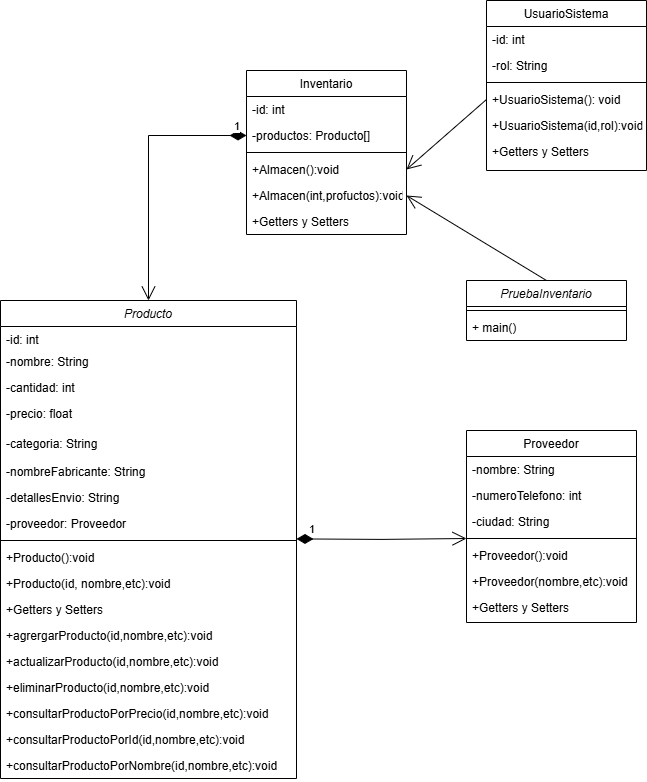

The diagram above was exported from draw.io. Its source (the exported page's mxGraphModel, read from the mxfile embedded in the PNG):
<mxGraphModel dx="956" dy="1736" grid="1" gridSize="10" guides="1" tooltips="1" connect="1" arrows="1" fold="1" page="1" pageScale="1" pageWidth="827" pageHeight="1169" math="0" shadow="0">
  <root>
    <mxCell id="WIyWlLk6GJQsqaUBKTNV-0" />
    <mxCell id="WIyWlLk6GJQsqaUBKTNV-1" parent="WIyWlLk6GJQsqaUBKTNV-0" />
    <mxCell id="zkfFHV4jXpPFQw0GAbJ--17" value="Proveedor" style="swimlane;fontStyle=0;align=center;verticalAlign=top;childLayout=stackLayout;horizontal=1;startSize=26;horizontalStack=0;resizeParent=1;resizeLast=0;collapsible=1;marginBottom=0;rounded=0;shadow=0;strokeWidth=1;" parent="WIyWlLk6GJQsqaUBKTNV-1" vertex="1">
      <mxGeometry x="670" y="-90" width="170" height="192" as="geometry">
        <mxRectangle x="550" y="140" width="160" height="26" as="alternateBounds" />
      </mxGeometry>
    </mxCell>
    <mxCell id="zkfFHV4jXpPFQw0GAbJ--18" value="-nombre: String" style="text;align=left;verticalAlign=top;spacingLeft=4;spacingRight=4;overflow=hidden;rotatable=0;points=[[0,0.5],[1,0.5]];portConstraint=eastwest;" parent="zkfFHV4jXpPFQw0GAbJ--17" vertex="1">
      <mxGeometry y="26" width="170" height="26" as="geometry" />
    </mxCell>
    <mxCell id="zkfFHV4jXpPFQw0GAbJ--19" value="-numeroTelefono: int" style="text;align=left;verticalAlign=top;spacingLeft=4;spacingRight=4;overflow=hidden;rotatable=0;points=[[0,0.5],[1,0.5]];portConstraint=eastwest;rounded=0;shadow=0;html=0;" parent="zkfFHV4jXpPFQw0GAbJ--17" vertex="1">
      <mxGeometry y="52" width="170" height="26" as="geometry" />
    </mxCell>
    <mxCell id="zkfFHV4jXpPFQw0GAbJ--20" value="-ciudad: String" style="text;align=left;verticalAlign=top;spacingLeft=4;spacingRight=4;overflow=hidden;rotatable=0;points=[[0,0.5],[1,0.5]];portConstraint=eastwest;rounded=0;shadow=0;html=0;" parent="zkfFHV4jXpPFQw0GAbJ--17" vertex="1">
      <mxGeometry y="78" width="170" height="26" as="geometry" />
    </mxCell>
    <mxCell id="zkfFHV4jXpPFQw0GAbJ--23" value="" style="line;html=1;strokeWidth=1;align=left;verticalAlign=middle;spacingTop=-1;spacingLeft=3;spacingRight=3;rotatable=0;labelPosition=right;points=[];portConstraint=eastwest;" parent="zkfFHV4jXpPFQw0GAbJ--17" vertex="1">
      <mxGeometry y="104" width="170" height="8" as="geometry" />
    </mxCell>
    <mxCell id="zkfFHV4jXpPFQw0GAbJ--24" value="+Proveedor():void" style="text;align=left;verticalAlign=top;spacingLeft=4;spacingRight=4;overflow=hidden;rotatable=0;points=[[0,0.5],[1,0.5]];portConstraint=eastwest;" parent="zkfFHV4jXpPFQw0GAbJ--17" vertex="1">
      <mxGeometry y="112" width="170" height="26" as="geometry" />
    </mxCell>
    <mxCell id="zkfFHV4jXpPFQw0GAbJ--25" value="+Proveedor(nombre,etc):void" style="text;align=left;verticalAlign=top;spacingLeft=4;spacingRight=4;overflow=hidden;rotatable=0;points=[[0,0.5],[1,0.5]];portConstraint=eastwest;" parent="zkfFHV4jXpPFQw0GAbJ--17" vertex="1">
      <mxGeometry y="138" width="170" height="26" as="geometry" />
    </mxCell>
    <mxCell id="HKym5OP3gxPEZZIk02Jf-7" value="+Getters y Setters" style="text;align=left;verticalAlign=top;spacingLeft=4;spacingRight=4;overflow=hidden;rotatable=0;points=[[0,0.5],[1,0.5]];portConstraint=eastwest;" parent="zkfFHV4jXpPFQw0GAbJ--17" vertex="1">
      <mxGeometry y="164" width="170" height="26" as="geometry" />
    </mxCell>
    <mxCell id="-wDC1F6HGOpN-ZDa_o5e-0" value="UsuarioSistema" style="swimlane;fontStyle=0;align=center;verticalAlign=top;childLayout=stackLayout;horizontal=1;startSize=26;horizontalStack=0;resizeParent=1;resizeLast=0;collapsible=1;marginBottom=0;rounded=0;shadow=0;strokeWidth=1;" parent="WIyWlLk6GJQsqaUBKTNV-1" vertex="1">
      <mxGeometry x="690" y="-520" width="160" height="170" as="geometry">
        <mxRectangle x="550" y="140" width="160" height="26" as="alternateBounds" />
      </mxGeometry>
    </mxCell>
    <mxCell id="-wDC1F6HGOpN-ZDa_o5e-1" value="-id: int" style="text;align=left;verticalAlign=top;spacingLeft=4;spacingRight=4;overflow=hidden;rotatable=0;points=[[0,0.5],[1,0.5]];portConstraint=eastwest;" parent="-wDC1F6HGOpN-ZDa_o5e-0" vertex="1">
      <mxGeometry y="26" width="160" height="26" as="geometry" />
    </mxCell>
    <mxCell id="-wDC1F6HGOpN-ZDa_o5e-2" value="-rol: String" style="text;align=left;verticalAlign=top;spacingLeft=4;spacingRight=4;overflow=hidden;rotatable=0;points=[[0,0.5],[1,0.5]];portConstraint=eastwest;rounded=0;shadow=0;html=0;" parent="-wDC1F6HGOpN-ZDa_o5e-0" vertex="1">
      <mxGeometry y="52" width="160" height="26" as="geometry" />
    </mxCell>
    <mxCell id="-wDC1F6HGOpN-ZDa_o5e-6" value="" style="line;html=1;strokeWidth=1;align=left;verticalAlign=middle;spacingTop=-1;spacingLeft=3;spacingRight=3;rotatable=0;labelPosition=right;points=[];portConstraint=eastwest;" parent="-wDC1F6HGOpN-ZDa_o5e-0" vertex="1">
      <mxGeometry y="78" width="160" height="8" as="geometry" />
    </mxCell>
    <mxCell id="-wDC1F6HGOpN-ZDa_o5e-7" value="+UsuarioSistema(): void" style="text;align=left;verticalAlign=top;spacingLeft=4;spacingRight=4;overflow=hidden;rotatable=0;points=[[0,0.5],[1,0.5]];portConstraint=eastwest;" parent="-wDC1F6HGOpN-ZDa_o5e-0" vertex="1">
      <mxGeometry y="86" width="160" height="26" as="geometry" />
    </mxCell>
    <mxCell id="HKym5OP3gxPEZZIk02Jf-27" value="+UsuarioSistema(id,rol):void" style="text;align=left;verticalAlign=top;spacingLeft=4;spacingRight=4;overflow=hidden;rotatable=0;points=[[0,0.5],[1,0.5]];portConstraint=eastwest;" parent="-wDC1F6HGOpN-ZDa_o5e-0" vertex="1">
      <mxGeometry y="112" width="160" height="26" as="geometry" />
    </mxCell>
    <mxCell id="-wDC1F6HGOpN-ZDa_o5e-8" value="+Getters y Setters" style="text;align=left;verticalAlign=top;spacingLeft=4;spacingRight=4;overflow=hidden;rotatable=0;points=[[0,0.5],[1,0.5]];portConstraint=eastwest;" parent="-wDC1F6HGOpN-ZDa_o5e-0" vertex="1">
      <mxGeometry y="138" width="160" height="26" as="geometry" />
    </mxCell>
    <mxCell id="-wDC1F6HGOpN-ZDa_o5e-13" value="PruebaInventario" style="swimlane;fontStyle=2;align=center;verticalAlign=top;childLayout=stackLayout;horizontal=1;startSize=26;horizontalStack=0;resizeParent=1;resizeLast=0;collapsible=1;marginBottom=0;rounded=0;shadow=0;strokeWidth=1;" parent="WIyWlLk6GJQsqaUBKTNV-1" vertex="1">
      <mxGeometry x="670" y="-240" width="160" height="60" as="geometry">
        <mxRectangle x="230" y="140" width="160" height="26" as="alternateBounds" />
      </mxGeometry>
    </mxCell>
    <mxCell id="-wDC1F6HGOpN-ZDa_o5e-17" value="" style="line;html=1;strokeWidth=1;align=left;verticalAlign=middle;spacingTop=-1;spacingLeft=3;spacingRight=3;rotatable=0;labelPosition=right;points=[];portConstraint=eastwest;" parent="-wDC1F6HGOpN-ZDa_o5e-13" vertex="1">
      <mxGeometry y="26" width="160" height="8" as="geometry" />
    </mxCell>
    <mxCell id="-wDC1F6HGOpN-ZDa_o5e-18" value="+ main()" style="text;align=left;verticalAlign=top;spacingLeft=4;spacingRight=4;overflow=hidden;rotatable=0;points=[[0,0.5],[1,0.5]];portConstraint=eastwest;" parent="-wDC1F6HGOpN-ZDa_o5e-13" vertex="1">
      <mxGeometry y="34" width="160" height="26" as="geometry" />
    </mxCell>
    <mxCell id="zkfFHV4jXpPFQw0GAbJ--0" value="Producto" style="swimlane;fontStyle=2;align=center;verticalAlign=top;childLayout=stackLayout;horizontal=1;startSize=26;horizontalStack=0;resizeParent=1;resizeLast=0;collapsible=1;marginBottom=0;rounded=0;shadow=0;strokeWidth=1;" parent="WIyWlLk6GJQsqaUBKTNV-1" vertex="1">
      <mxGeometry x="204" y="-220" width="296" height="478" as="geometry">
        <mxRectangle x="210" y="30" width="160" height="26" as="alternateBounds" />
      </mxGeometry>
    </mxCell>
    <mxCell id="-wDC1F6HGOpN-ZDa_o5e-28" value="-id: int" style="text;align=left;verticalAlign=top;spacingLeft=4;spacingRight=4;overflow=hidden;rotatable=0;points=[[0,0.5],[1,0.5]];portConstraint=eastwest;rounded=0;shadow=0;html=0;" parent="zkfFHV4jXpPFQw0GAbJ--0" vertex="1">
      <mxGeometry y="26" width="296" height="22" as="geometry" />
    </mxCell>
    <mxCell id="zkfFHV4jXpPFQw0GAbJ--1" value="-nombre: String" style="text;align=left;verticalAlign=top;spacingLeft=4;spacingRight=4;overflow=hidden;rotatable=0;points=[[0,0.5],[1,0.5]];portConstraint=eastwest;" parent="zkfFHV4jXpPFQw0GAbJ--0" vertex="1">
      <mxGeometry y="48" width="296" height="26" as="geometry" />
    </mxCell>
    <mxCell id="zkfFHV4jXpPFQw0GAbJ--2" value="-cantidad: int" style="text;align=left;verticalAlign=top;spacingLeft=4;spacingRight=4;overflow=hidden;rotatable=0;points=[[0,0.5],[1,0.5]];portConstraint=eastwest;rounded=0;shadow=0;html=0;" parent="zkfFHV4jXpPFQw0GAbJ--0" vertex="1">
      <mxGeometry y="74" width="296" height="26" as="geometry" />
    </mxCell>
    <mxCell id="zkfFHV4jXpPFQw0GAbJ--3" value="-precio: float" style="text;align=left;verticalAlign=top;spacingLeft=4;spacingRight=4;overflow=hidden;rotatable=0;points=[[0,0.5],[1,0.5]];portConstraint=eastwest;rounded=0;shadow=0;html=0;" parent="zkfFHV4jXpPFQw0GAbJ--0" vertex="1">
      <mxGeometry y="100" width="296" height="30" as="geometry" />
    </mxCell>
    <mxCell id="-wDC1F6HGOpN-ZDa_o5e-29" value="-categoria: String" style="text;align=left;verticalAlign=top;spacingLeft=4;spacingRight=4;overflow=hidden;rotatable=0;points=[[0,0.5],[1,0.5]];portConstraint=eastwest;rounded=0;shadow=0;html=0;" parent="zkfFHV4jXpPFQw0GAbJ--0" vertex="1">
      <mxGeometry y="130" width="296" height="28" as="geometry" />
    </mxCell>
    <mxCell id="-wDC1F6HGOpN-ZDa_o5e-30" value="-nombreFabricante: String" style="text;align=left;verticalAlign=top;spacingLeft=4;spacingRight=4;overflow=hidden;rotatable=0;points=[[0,0.5],[1,0.5]];portConstraint=eastwest;rounded=0;shadow=0;html=0;" parent="zkfFHV4jXpPFQw0GAbJ--0" vertex="1">
      <mxGeometry y="158" width="296" height="26" as="geometry" />
    </mxCell>
    <mxCell id="-wDC1F6HGOpN-ZDa_o5e-31" value="-detallesEnvio: String" style="text;align=left;verticalAlign=top;spacingLeft=4;spacingRight=4;overflow=hidden;rotatable=0;points=[[0,0.5],[1,0.5]];portConstraint=eastwest;rounded=0;shadow=0;html=0;" parent="zkfFHV4jXpPFQw0GAbJ--0" vertex="1">
      <mxGeometry y="184" width="296" height="26" as="geometry" />
    </mxCell>
    <mxCell id="HKym5OP3gxPEZZIk02Jf-17" value="-proveedor: Proveedor" style="text;align=left;verticalAlign=top;spacingLeft=4;spacingRight=4;overflow=hidden;rotatable=0;points=[[0,0.5],[1,0.5]];portConstraint=eastwest;rounded=0;shadow=0;html=0;" parent="zkfFHV4jXpPFQw0GAbJ--0" vertex="1">
      <mxGeometry y="210" width="296" height="26" as="geometry" />
    </mxCell>
    <mxCell id="zkfFHV4jXpPFQw0GAbJ--4" value="" style="line;html=1;strokeWidth=1;align=left;verticalAlign=middle;spacingTop=-1;spacingLeft=3;spacingRight=3;rotatable=0;labelPosition=right;points=[];portConstraint=eastwest;" parent="zkfFHV4jXpPFQw0GAbJ--0" vertex="1">
      <mxGeometry y="236" width="296" height="8" as="geometry" />
    </mxCell>
    <mxCell id="zkfFHV4jXpPFQw0GAbJ--5" value="+Producto():void" style="text;align=left;verticalAlign=top;spacingLeft=4;spacingRight=4;overflow=hidden;rotatable=0;points=[[0,0.5],[1,0.5]];portConstraint=eastwest;" parent="zkfFHV4jXpPFQw0GAbJ--0" vertex="1">
      <mxGeometry y="244" width="296" height="26" as="geometry" />
    </mxCell>
    <mxCell id="-wDC1F6HGOpN-ZDa_o5e-36" value="+Producto(id, nombre,etc):void" style="text;align=left;verticalAlign=top;spacingLeft=4;spacingRight=4;overflow=hidden;rotatable=0;points=[[0,0.5],[1,0.5]];portConstraint=eastwest;" parent="zkfFHV4jXpPFQw0GAbJ--0" vertex="1">
      <mxGeometry y="270" width="296" height="26" as="geometry" />
    </mxCell>
    <mxCell id="-wDC1F6HGOpN-ZDa_o5e-32" value="+Getters y Setters" style="text;align=left;verticalAlign=top;spacingLeft=4;spacingRight=4;overflow=hidden;rotatable=0;points=[[0,0.5],[1,0.5]];portConstraint=eastwest;" parent="zkfFHV4jXpPFQw0GAbJ--0" vertex="1">
      <mxGeometry y="296" width="296" height="26" as="geometry" />
    </mxCell>
    <mxCell id="-wDC1F6HGOpN-ZDa_o5e-33" value="+agrergarProducto(id,nombre,etc):void" style="text;align=left;verticalAlign=top;spacingLeft=4;spacingRight=4;overflow=hidden;rotatable=0;points=[[0,0.5],[1,0.5]];portConstraint=eastwest;" parent="zkfFHV4jXpPFQw0GAbJ--0" vertex="1">
      <mxGeometry y="322" width="296" height="26" as="geometry" />
    </mxCell>
    <mxCell id="HKym5OP3gxPEZZIk02Jf-0" value="+actualizarProducto(id,nombre,etc):void" style="text;align=left;verticalAlign=top;spacingLeft=4;spacingRight=4;overflow=hidden;rotatable=0;points=[[0,0.5],[1,0.5]];portConstraint=eastwest;" parent="zkfFHV4jXpPFQw0GAbJ--0" vertex="1">
      <mxGeometry y="348" width="296" height="26" as="geometry" />
    </mxCell>
    <mxCell id="HKym5OP3gxPEZZIk02Jf-1" value="+eliminarProducto(id,nombre,etc):void" style="text;align=left;verticalAlign=top;spacingLeft=4;spacingRight=4;overflow=hidden;rotatable=0;points=[[0,0.5],[1,0.5]];portConstraint=eastwest;" parent="zkfFHV4jXpPFQw0GAbJ--0" vertex="1">
      <mxGeometry y="374" width="296" height="26" as="geometry" />
    </mxCell>
    <mxCell id="HKym5OP3gxPEZZIk02Jf-2" value="+consultarProductoPorPrecio(id,nombre,etc):void" style="text;align=left;verticalAlign=top;spacingLeft=4;spacingRight=4;overflow=hidden;rotatable=0;points=[[0,0.5],[1,0.5]];portConstraint=eastwest;" parent="zkfFHV4jXpPFQw0GAbJ--0" vertex="1">
      <mxGeometry y="400" width="296" height="26" as="geometry" />
    </mxCell>
    <mxCell id="HKym5OP3gxPEZZIk02Jf-3" value="+consultarProductoPorId(id,nombre,etc):void" style="text;align=left;verticalAlign=top;spacingLeft=4;spacingRight=4;overflow=hidden;rotatable=0;points=[[0,0.5],[1,0.5]];portConstraint=eastwest;" parent="zkfFHV4jXpPFQw0GAbJ--0" vertex="1">
      <mxGeometry y="426" width="296" height="26" as="geometry" />
    </mxCell>
    <mxCell id="HKym5OP3gxPEZZIk02Jf-5" value="+consultarProductoPorNombre(id,nombre,etc):void" style="text;align=left;verticalAlign=top;spacingLeft=4;spacingRight=4;overflow=hidden;rotatable=0;points=[[0,0.5],[1,0.5]];portConstraint=eastwest;" parent="zkfFHV4jXpPFQw0GAbJ--0" vertex="1">
      <mxGeometry y="452" width="296" height="26" as="geometry" />
    </mxCell>
    <mxCell id="HKym5OP3gxPEZZIk02Jf-8" value="Inventario" style="swimlane;fontStyle=0;align=center;verticalAlign=top;childLayout=stackLayout;horizontal=1;startSize=26;horizontalStack=0;resizeParent=1;resizeLast=0;collapsible=1;marginBottom=0;rounded=0;shadow=0;strokeWidth=1;" parent="WIyWlLk6GJQsqaUBKTNV-1" vertex="1">
      <mxGeometry x="450" y="-450" width="160" height="164" as="geometry">
        <mxRectangle x="550" y="140" width="160" height="26" as="alternateBounds" />
      </mxGeometry>
    </mxCell>
    <mxCell id="HKym5OP3gxPEZZIk02Jf-9" value="-id: int" style="text;align=left;verticalAlign=top;spacingLeft=4;spacingRight=4;overflow=hidden;rotatable=0;points=[[0,0.5],[1,0.5]];portConstraint=eastwest;" parent="HKym5OP3gxPEZZIk02Jf-8" vertex="1">
      <mxGeometry y="26" width="160" height="26" as="geometry" />
    </mxCell>
    <mxCell id="HKym5OP3gxPEZZIk02Jf-10" value="-productos: Producto[]" style="text;align=left;verticalAlign=top;spacingLeft=4;spacingRight=4;overflow=hidden;rotatable=0;points=[[0,0.5],[1,0.5]];portConstraint=eastwest;rounded=0;shadow=0;html=0;" parent="HKym5OP3gxPEZZIk02Jf-8" vertex="1">
      <mxGeometry y="52" width="160" height="26" as="geometry" />
    </mxCell>
    <mxCell id="HKym5OP3gxPEZZIk02Jf-14" value="" style="line;html=1;strokeWidth=1;align=left;verticalAlign=middle;spacingTop=-1;spacingLeft=3;spacingRight=3;rotatable=0;labelPosition=right;points=[];portConstraint=eastwest;" parent="HKym5OP3gxPEZZIk02Jf-8" vertex="1">
      <mxGeometry y="78" width="160" height="8" as="geometry" />
    </mxCell>
    <mxCell id="HKym5OP3gxPEZZIk02Jf-15" value="+Almacen():void" style="text;align=left;verticalAlign=top;spacingLeft=4;spacingRight=4;overflow=hidden;rotatable=0;points=[[0,0.5],[1,0.5]];portConstraint=eastwest;" parent="HKym5OP3gxPEZZIk02Jf-8" vertex="1">
      <mxGeometry y="86" width="160" height="26" as="geometry" />
    </mxCell>
    <mxCell id="HKym5OP3gxPEZZIk02Jf-25" value="+Almacen(int,profuctos):void" style="text;align=left;verticalAlign=top;spacingLeft=4;spacingRight=4;overflow=hidden;rotatable=0;points=[[0,0.5],[1,0.5]];portConstraint=eastwest;" parent="HKym5OP3gxPEZZIk02Jf-8" vertex="1">
      <mxGeometry y="112" width="160" height="26" as="geometry" />
    </mxCell>
    <mxCell id="HKym5OP3gxPEZZIk02Jf-28" value="+Getters y Setters" style="text;align=left;verticalAlign=top;spacingLeft=4;spacingRight=4;overflow=hidden;rotatable=0;points=[[0,0.5],[1,0.5]];portConstraint=eastwest;" parent="HKym5OP3gxPEZZIk02Jf-8" vertex="1">
      <mxGeometry y="138" width="160" height="26" as="geometry" />
    </mxCell>
    <mxCell id="HKym5OP3gxPEZZIk02Jf-19" value="1" style="endArrow=open;html=1;endSize=12;startArrow=diamondThin;startSize=14;startFill=1;edgeStyle=orthogonalEdgeStyle;align=left;verticalAlign=bottom;rounded=0;" parent="WIyWlLk6GJQsqaUBKTNV-1" edge="1">
      <mxGeometry x="-0.8827" relative="1" as="geometry">
        <mxPoint x="500" y="18.409999999999997" as="sourcePoint" />
        <mxPoint x="670" y="18" as="targetPoint" />
        <mxPoint x="1" as="offset" />
      </mxGeometry>
    </mxCell>
    <mxCell id="HKym5OP3gxPEZZIk02Jf-26" value="1" style="endArrow=open;html=1;endSize=12;startArrow=diamondThin;startSize=14;startFill=1;edgeStyle=orthogonalEdgeStyle;align=left;verticalAlign=bottom;rounded=0;exitX=0;exitY=0.5;exitDx=0;exitDy=0;entryX=0.5;entryY=0;entryDx=0;entryDy=0;" parent="WIyWlLk6GJQsqaUBKTNV-1" source="HKym5OP3gxPEZZIk02Jf-10" target="zkfFHV4jXpPFQw0GAbJ--0" edge="1">
      <mxGeometry x="-0.8827" relative="1" as="geometry">
        <mxPoint x="540" y="-320" as="sourcePoint" />
        <mxPoint x="370" y="-319.59000000000003" as="targetPoint" />
        <mxPoint x="1" as="offset" />
      </mxGeometry>
    </mxCell>
    <mxCell id="HKym5OP3gxPEZZIk02Jf-30" value="" style="endArrow=open;endFill=1;endSize=12;html=1;rounded=0;exitX=0;exitY=0.5;exitDx=0;exitDy=0;entryX=1;entryY=0.5;entryDx=0;entryDy=0;" parent="WIyWlLk6GJQsqaUBKTNV-1" source="-wDC1F6HGOpN-ZDa_o5e-7" target="HKym5OP3gxPEZZIk02Jf-15" edge="1">
      <mxGeometry width="160" relative="1" as="geometry">
        <mxPoint x="710" y="-280" as="sourcePoint" />
        <mxPoint x="870" y="-280" as="targetPoint" />
      </mxGeometry>
    </mxCell>
    <mxCell id="HKym5OP3gxPEZZIk02Jf-31" value="" style="endArrow=open;endFill=1;endSize=12;html=1;rounded=0;exitX=0.5;exitY=0;exitDx=0;exitDy=0;entryX=1;entryY=0.5;entryDx=0;entryDy=0;" parent="WIyWlLk6GJQsqaUBKTNV-1" source="-wDC1F6HGOpN-ZDa_o5e-13" target="HKym5OP3gxPEZZIk02Jf-25" edge="1">
      <mxGeometry width="160" relative="1" as="geometry">
        <mxPoint x="660" y="-250" as="sourcePoint" />
        <mxPoint x="820" y="-250" as="targetPoint" />
      </mxGeometry>
    </mxCell>
  </root>
</mxGraphModel>